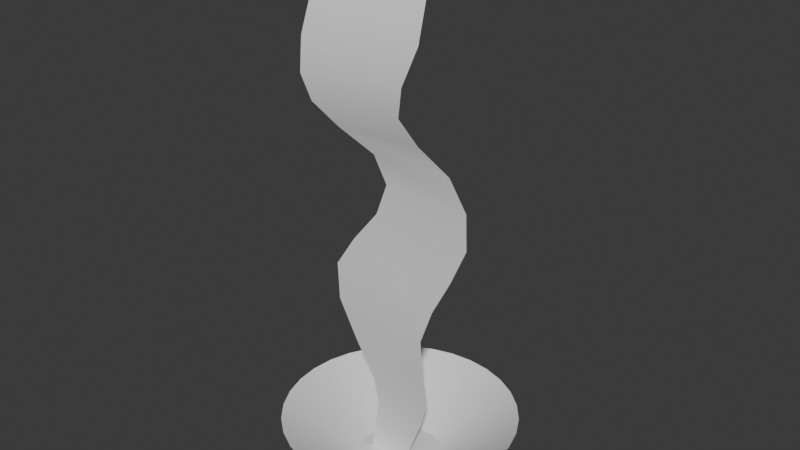# Source: ThunderMesh.blend  (saved by Blender 4.2.66; exported with 4.5.12 LTS)
import bpy
from mathutils import Matrix  # noqa: F401  (used for matrix-valued properties, if any)

bpy.ops.wm.read_factory_settings(use_empty=True)
scene = bpy.context.scene
scene.name = 'Scene'

# ---- collections
col_collection = bpy.data.collections.new('Collection'); scene.collection.children.link(col_collection)

# ---- materials (node trees are filled in below, after node groups)
mat_material_003 = bpy.data.materials.new('Material.003')
mat_material_001 = bpy.data.materials.new('Material.001')
mat_material_002 = bpy.data.materials.new('Material.002')

# ---- material node trees
mat_material_003.use_nodes = True; mat_material_003.node_tree.nodes.clear()
_N = mat_material_003.node_tree.nodes; _L = mat_material_003.node_tree.links
n0 = _N.new('ShaderNodeBsdfPrincipled'); n0.name = 'Principled BSDF'; n0.location = (10, 300)
n1 = _N.new('ShaderNodeOutputMaterial'); n1.name = 'Material Output'; n1.location = (300, 300)
_L.new(n0.outputs[0], n1.inputs[0])
n1.is_active_output = True
mat_material_001.use_nodes = True; mat_material_001.node_tree.nodes.clear()
_N = mat_material_001.node_tree.nodes; _L = mat_material_001.node_tree.links
n0 = _N.new('ShaderNodeBsdfPrincipled'); n0.name = 'Principled BSDF'; n0.location = (10, 300)
n1 = _N.new('ShaderNodeOutputMaterial'); n1.name = 'Material Output'; n1.location = (300, 300)
_L.new(n0.outputs[0], n1.inputs[0])
n1.is_active_output = True
mat_material_002.use_nodes = True; mat_material_002.node_tree.nodes.clear()
_N = mat_material_002.node_tree.nodes; _L = mat_material_002.node_tree.links
n0 = _N.new('ShaderNodeBsdfPrincipled'); n0.name = 'Principled BSDF'; n0.location = (10, 300)
n1 = _N.new('ShaderNodeOutputMaterial'); n1.name = 'Material Output'; n1.location = (300, 300)
_L.new(n0.outputs[0], n1.inputs[0])
n1.is_active_output = True

# ---- world
world_world = bpy.data.worlds.new('World'); scene.world = world_world
world_world.use_nodes = True; world_world.node_tree.nodes.clear()
_N = world_world.node_tree.nodes; _L = world_world.node_tree.links
n0 = _N.new('ShaderNodeOutputWorld'); n0.name = 'World Output'; n0.location = (300, 300)
n1 = _N.new('ShaderNodeBackground'); n1.name = 'Background'; n1.location = (10, 300)
n1.inputs[0].default_value = (0.05088, 0.05088, 0.05088, 1.0)
_L.new(n1.outputs[0], n0.inputs[0])
n0.is_active_output = True
world_world.color = (0.05088, 0.05088, 0.05088)
world_world.sun_shadow_jitter_overblur = 0.0

# ---- meshes
me_plane_001 = bpy.data.meshes.new('Plane.001')
me_plane_001.from_pydata([(-1.0, -1.0, 0.0), (1.0, -1.0, 0.0), (-1.0, 1.0, 0.0), (1.0, 1.0, 0.0), (-0.8136, -0.6769, 9.116), (0.458, 0.2303, 9.116), (-0.5369, -0.1225, -0.008121), (0.2445, -0.1324, -0.002245), (-0.469, -0.1506, 0.3108), (-0.3841, -0.1902, 0.6714), (-0.285, -0.239, 1.097), (-0.3348, -0.2904, 1.612), (-0.6994, -0.2944, 2.217), (-1.136, -0.2266, 2.857), (-1.24, -0.1508, 3.471), (-0.8859, -0.1145, 4.035), (-0.424, -0.07843, 4.619), (-0.2085, -0.07814, 5.196), (-0.4032, -0.1478, 5.687), (-0.9132, -0.3908, 6.096), (-1.225, -0.6382, 6.513), (-1.269, -0.8152, 7.005), (-1.141, -0.8885, 7.635), (-0.9499, -0.8244, 8.366), (0.5129, -0.01553, 8.371), (0.5451, -0.2503, 7.647), (0.3487, -0.3914, 7.014), (0.2805, -0.3777, 6.518), (0.5485, -0.2421, 6.098), (1.036, -0.1004, 5.689), (1.365, -0.1047, 5.192), (1.426, -0.156, 4.6), (1.183, -0.2184, 3.987), (0.9274, -0.3368, 3.416), (0.773, -0.4235, 2.86), (0.8425, -0.4346, 2.25), (0.865, -0.3539, 1.636), (0.6933, -0.2749, 1.119), (0.4987, -0.2151, 0.6862), (0.3467, -0.1671, 0.3207), (0.0, 0.6898, -0.05238), (-1.65e-08, 2.052, 0.8947), (0.1346, 0.6765, -0.05238), (0.4004, 2.013, 0.8947), (0.264, 0.6373, -0.05238), (0.7855, 1.896, 0.8947), (0.3832, 0.5735, -0.05238), (1.14, 1.707, 0.8947), (0.4878, 0.4878, -0.05238), (1.451, 1.451, 0.8947), (0.5735, 0.3832, -0.05238), (1.707, 1.14, 0.8947), (0.6373, 0.264, -0.05238), (1.896, 0.7855, 0.8947), (0.6765, 0.1346, -0.05238), (2.013, 0.4004, 0.8947), (0.6898, 0.0, -0.05238), (2.052, -2.031e-08, 0.8947), (0.6765, -0.1346, -0.05238), (2.013, -0.4004, 0.8947), (0.6373, -0.264, -0.05238), (1.896, -0.7855, 0.8947), (0.5735, -0.3832, -0.05238), (1.707, -1.14, 0.8947), (0.4878, -0.4878, -0.05238), (1.451, -1.451, 0.8947), (0.3832, -0.5735, -0.05238), (1.14, -1.707, 0.8947), (0.264, -0.6373, -0.05238), (0.7855, -1.896, 0.8947), (0.1346, -0.6765, -0.05238), (0.4004, -2.013, 0.8947), (0.0, -0.6898, -0.05238), (-1.65e-08, -2.052, 0.8947), (-0.1346, -0.6765, -0.05238), (-0.4004, -2.013, 0.8947), (-0.264, -0.6373, -0.05238), (-0.7855, -1.896, 0.8947), (-0.3832, -0.5735, -0.05238), (-1.14, -1.707, 0.8947), (-0.4878, -0.4878, -0.05238), (-1.451, -1.451, 0.8947), (-0.5735, -0.3832, -0.05238), (-1.707, -1.14, 0.8947), (-0.6373, -0.264, -0.05238), (-1.896, -0.7855, 0.8947), (-0.6765, -0.1346, -0.05238), (-2.013, -0.4004, 0.8947), (-0.6898, 0.0, -0.05238), (-2.052, -2.031e-08, 0.8947), (-0.6765, 0.1346, -0.05238), (-2.013, 0.4004, 0.8947), (-0.6373, 0.264, -0.05238), (-1.896, 0.7855, 0.8947), (-0.5735, 0.3832, -0.05238), (-1.707, 1.14, 0.8947), (-0.4878, 0.4878, -0.05238), (-1.451, 1.451, 0.8947), (-0.3832, 0.5735, -0.05238), (-1.14, 1.707, 0.8947), (-0.264, 0.6373, -0.05238), (-0.7855, 1.896, 0.8947), (-0.1346, 0.6765, -0.05238), (-0.4004, 2.013, 0.8947)], [], [(0, 1, 3, 2), (8, 39, 7, 6), (4, 5, 24, 23), (23, 24, 25, 22), (22, 25, 26, 21), (21, 26, 27, 20), (20, 27, 28, 19), (19, 28, 29, 18), (18, 29, 30, 17), (17, 30, 31, 16), (16, 31, 32, 15), (15, 32, 33, 14), (14, 33, 34, 13), (13, 34, 35, 12), (12, 35, 36, 11), (11, 36, 37, 10), (10, 37, 38, 9), (9, 38, 39, 8), (40, 42, 43, 41), (42, 44, 45, 43), (44, 46, 47, 45), (46, 48, 49, 47), (48, 50, 51, 49), (50, 52, 53, 51), (52, 54, 55, 53), (54, 56, 57, 55), (56, 58, 59, 57), (58, 60, 61, 59), (60, 62, 63, 61), (62, 64, 65, 63), (64, 66, 67, 65), (66, 68, 69, 67), (68, 70, 71, 69), (70, 72, 73, 71), (72, 74, 75, 73), (74, 76, 77, 75), (76, 78, 79, 77), (78, 80, 81, 79), (80, 82, 83, 81), (82, 84, 85, 83), (84, 86, 87, 85), (86, 88, 89, 87), (88, 90, 91, 89), (90, 92, 93, 91), (92, 94, 95, 93), (94, 96, 97, 95), (96, 98, 99, 97), (98, 100, 101, 99), (100, 102, 103, 101), (102, 40, 41, 103)])
me_plane_001.polygons.foreach_set('use_smooth', [True] * 50)
me_plane_001.polygons.foreach_set('material_index', [0, 1, 1, 1, 1, 1, 1, 1, 1, 1, 1, 1, 1, 1, 1, 1, 1, 1, 2, 2, 2, 2, 2, 2, 2, 2, 2, 2, 2, 2, 2, 2, 2, 2, 2, 2, 2, 2, 2, 2, 2, 2, 2, 2, 2, 2, 2, 2, 2, 2])
_uv = me_plane_001.uv_layers.new(name='UVMap')
_uv.uv.foreach_set('vector', [0.0, 0.0, 1.0, 0.0, 1.0, 1.0, 0.0, 1.0, 1.0, 0.05882, 0.0, 0.05882, 0.0, 0.0, 1.0, 0.0, 1.0, 1.0, 0.0, 1.0, 0.0, 0.9412, 1.0, 0.9412, 1.0, 0.9412, 0.0, 0.9412, 0.0, 0.8824, 1.0, 0.8824, 1.0, 0.8824, 0.0, 0.8824, 0.0, 0.8235, 1.0, 0.8235, 1.0, 0.8235, 0.0, 0.8235, 0.0, 0.7647, 1.0, 0.7647, 1.0, 0.7647, 0.0, 0.7647, 0.0, 0.7059, 1.0, 0.7059, 1.0, 0.7059, 0.0, 0.7059, 0.0, 0.6471, 1.0, 0.6471, 1.0, 0.6471, 0.0, 0.6471, 0.0, 0.5882, 1.0, 0.5882, 1.0, 0.5882, 0.0, 0.5882, 0.0, 0.5294, 1.0, 0.5294, 1.0, 0.5294, 0.0, 0.5294, 0.0, 0.4706, 1.0, 0.4706, 1.0, 0.4706, 0.0, 0.4706, 0.0, 0.4118, 1.0, 0.4118, 1.0, 0.4118, 0.0, 0.4118, 0.0, 0.3529, 1.0, 0.3529, 1.0, 0.3529, 0.0, 0.3529, 0.0, 0.2941, 1.0, 0.2941, 1.0, 0.2941, 0.0, 0.2941, 0.0, 0.2353, 1.0, 0.2353, 1.0, 0.2353, 0.0, 0.2353, 0.0, 0.1765, 1.0, 0.1765, 1.0, 0.1765, 0.0, 0.1765, 0.0, 0.1176, 1.0, 0.1176, 1.0, 0.1176, 0.0, 0.1176, 0.0, 0.05882, 1.0, 0.05882, 1.0, 0.0, 0.9688, 0.0, 0.9688, 1.0, 1.0, 1.0, 0.9688, 0.0, 0.9375, 0.0, 0.9375, 1.0, 0.9688, 1.0, 0.9375, 0.0, 0.9062, 0.0, 0.9062, 1.0, 0.9375, 1.0, 0.9062, 0.0, 0.875, 0.0, 0.875, 1.0, 0.9062, 1.0, 0.875, 0.0, 0.8438, 0.0, 0.8438, 1.0, 0.875, 1.0, 0.8438, 0.0, 0.8125, 0.0, 0.8125, 1.0, 0.8438, 1.0, 0.8125, 0.0, 0.7812, 0.0, 0.7812, 1.0, 0.8125, 1.0, 0.7812, 0.0, 0.75, 0.0, 0.75, 1.0, 0.7812, 1.0, 0.75, 0.0, 0.7188, 0.0, 0.7188, 1.0, 0.75, 1.0, 0.7188, 0.0, 0.6875, 0.0, 0.6875, 1.0, 0.7188, 1.0, 0.6875, 0.0, 0.6562, 0.0, 0.6562, 1.0, 0.6875, 1.0, 0.6562, 0.0, 0.625, 0.0, 0.625, 1.0, 0.6562, 1.0, 0.625, 0.0, 0.5938, 0.0, 0.5938, 1.0, 0.625, 1.0, 0.5938, 0.0, 0.5625, 0.0, 0.5625, 1.0, 0.5938, 1.0, 0.5625, 0.0, 0.5312, 0.0, 0.5312, 1.0, 0.5625, 1.0, 0.5312, 0.0, 0.5, 0.0, 0.5, 1.0, 0.5312, 1.0, 0.5, 0.0, 0.4688, 0.0, 0.4688, 1.0, 0.5, 1.0, 0.4688, 0.0, 0.4375, 0.0, 0.4375, 1.0, 0.4688, 1.0, 0.4375, 0.0, 0.4062, 0.0, 0.4062, 1.0, 0.4375, 1.0, 0.4062, 0.0, 0.375, 0.0, 0.375, 1.0, 0.4062, 1.0, 0.375, 0.0, 0.3438, 0.0, 0.3438, 1.0, 0.375, 1.0, 0.3438, 0.0, 0.3125, 0.0, 0.3125, 1.0, 0.3438, 1.0, 0.3125, 0.0, 0.2812, 0.0, 0.2812, 1.0, 0.3125, 1.0, 0.2812, 0.0, 0.25, 0.0, 0.25, 1.0, 0.2812, 1.0, 0.25, 0.0, 0.2188, 0.0, 0.2188, 1.0, 0.25, 1.0, 0.2188, 0.0, 0.1875, 0.0, 0.1875, 1.0, 0.2188, 1.0, 0.1875, 0.0, 0.1562, 0.0, 0.1562, 1.0, 0.1875, 1.0, 0.1562, 0.0, 0.125, 0.0, 0.125, 1.0, 0.1562, 1.0, 0.125, 0.0, 0.09375, 0.0, 0.09375, 1.0, 0.125, 1.0, 0.09375, 0.0, 0.0625, 0.0, 0.0625, 1.0, 0.09375, 1.0, 0.0625, 0.0, 0.03125, 0.0, 0.03125, 1.0, 0.0625, 1.0, 0.03125, 0.0, 0.0, 0.0, 0.0, 1.0, 0.03125, 1.0])
me_plane_001.materials.append(mat_material_003)
me_plane_001.materials.append(mat_material_001)
me_plane_001.materials.append(mat_material_002)
me_plane_001.update()

# ---- objects
ob_bolt = bpy.data.objects.new('Bolt', me_plane_001)

# ---- transforms, parenting, visibility, modifiers, constraints
ob_bolt.location = (0.0, 0.0, 0.0)
ob_bolt.scale = (1.45, 1.45, 1.45)

# ---- collection membership
col_collection.objects.link(ob_bolt)

# ---- scene / render settings (as saved in the file)
scene.frame_start = 1; scene.frame_end = 250; scene.frame_set(1)
scene.render.engine = 'BLENDER_EEVEE_NEXT'
bpy.context.view_layer.update()

# ---- added for rendering (the .blend has no active camera and no usable light): camera, sun
cam_auto = bpy.data.cameras.new('AutoCamera')
cam_auto.lens = 50.0
cam_auto.sensor_width = 36.0
cam_auto.clip_end = 1000.0
ob_auto_camera = bpy.data.objects.new('AutoCamera', cam_auto)
scene.collection.objects.link(ob_auto_camera)
ob_auto_camera.location = (14.5553, -17.4664, 18.2139)
ob_auto_camera.rotation_euler = (1.09748, -7.21219e-08, 0.694738)
scene.camera = ob_auto_camera
light_auto_sun = bpy.data.lights.new('AutoSun', 'SUN')
light_auto_sun.energy = 3.0
light_auto_sun.angle = 0.0523599
ob_auto_sun = bpy.data.objects.new('AutoSun', light_auto_sun)
scene.collection.objects.link(ob_auto_sun)
ob_auto_sun.rotation_euler = (0.872665, 0.174533, 0.523599)
bpy.context.view_layer.update()
